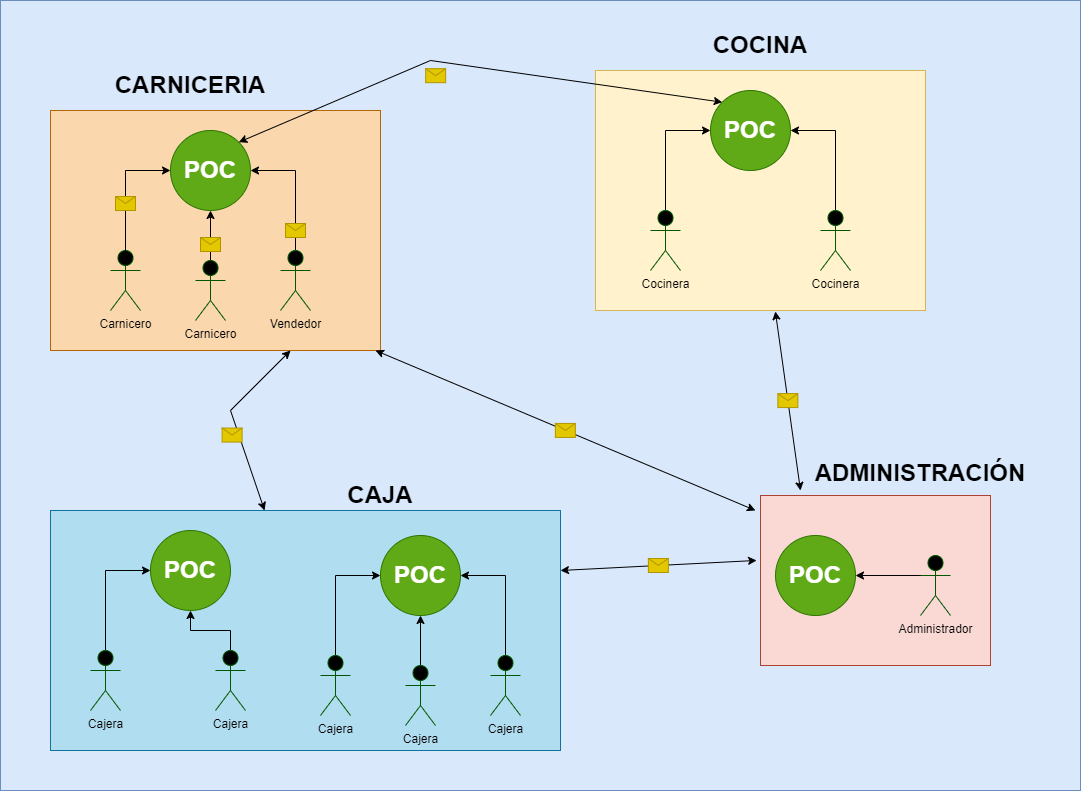

The diagram above was exported from draw.io. Its source (the exported page's mxGraphModel, read from the mxfile embedded in the PNG):
<mxGraphModel dx="2950" dy="2310" grid="1" gridSize="10" guides="1" tooltips="1" connect="1" arrows="1" fold="1" page="1" pageScale="1" pageWidth="850" pageHeight="1100" math="0" shadow="0">
  <root>
    <mxCell id="0" />
    <mxCell id="1" parent="0" />
    <mxCell id="G8rOvcRU2gTL2PgB7lHp-53" value="" style="rounded=0;whiteSpace=wrap;html=1;fillColor=#dae8fc;strokeColor=#6c8ebf;" vertex="1" parent="1">
      <mxGeometry x="-280" y="-30" width="1080" height="790" as="geometry" />
    </mxCell>
    <mxCell id="G8rOvcRU2gTL2PgB7lHp-1" value="&lt;h1&gt;&lt;br&gt;&lt;/h1&gt;" style="rounded=0;whiteSpace=wrap;html=1;fillColor=#fad7ac;strokeColor=#b46504;" vertex="1" parent="1">
      <mxGeometry x="-230" y="80" width="330" height="240" as="geometry" />
    </mxCell>
    <mxCell id="G8rOvcRU2gTL2PgB7lHp-2" style="edgeStyle=orthogonalEdgeStyle;rounded=0;orthogonalLoop=1;jettySize=auto;html=1;exitX=0.75;exitY=0.1;exitDx=0;exitDy=0;exitPerimeter=0;entryX=0;entryY=0.5;entryDx=0;entryDy=0;fontColor=#000000;" edge="1" parent="1" source="G8rOvcRU2gTL2PgB7lHp-48" target="G8rOvcRU2gTL2PgB7lHp-4">
      <mxGeometry relative="1" as="geometry">
        <Array as="points">
          <mxPoint x="-155" y="140" />
        </Array>
      </mxGeometry>
    </mxCell>
    <mxCell id="G8rOvcRU2gTL2PgB7lHp-3" value="&lt;font color=&quot;#000000&quot;&gt;Carnicero&lt;/font&gt;" style="shape=umlActor;verticalLabelPosition=bottom;verticalAlign=top;html=1;outlineConnect=0;fillColor=#000000;fontColor=#ffffff;strokeColor=#005700;shadow=0;gradientColor=none;sketch=0;" vertex="1" parent="1">
      <mxGeometry x="-170" y="220" width="30" height="60" as="geometry" />
    </mxCell>
    <mxCell id="G8rOvcRU2gTL2PgB7lHp-4" value="&lt;h1&gt;POC&lt;/h1&gt;" style="ellipse;whiteSpace=wrap;html=1;aspect=fixed;fillColor=#60a917;strokeColor=#2D7600;fontColor=#ffffff;" vertex="1" parent="1">
      <mxGeometry x="-110" y="100" width="80" height="80" as="geometry" />
    </mxCell>
    <mxCell id="G8rOvcRU2gTL2PgB7lHp-5" style="edgeStyle=orthogonalEdgeStyle;rounded=0;orthogonalLoop=1;jettySize=auto;html=1;exitX=0.5;exitY=0;exitDx=0;exitDy=0;exitPerimeter=0;fontColor=#000000;" edge="1" parent="1" source="G8rOvcRU2gTL2PgB7lHp-6" target="G8rOvcRU2gTL2PgB7lHp-4">
      <mxGeometry relative="1" as="geometry" />
    </mxCell>
    <mxCell id="G8rOvcRU2gTL2PgB7lHp-6" value="&lt;font color=&quot;#000000&quot;&gt;Carnicero&lt;/font&gt;" style="shape=umlActor;verticalLabelPosition=bottom;verticalAlign=top;html=1;outlineConnect=0;fillColor=#000000;fontColor=#ffffff;strokeColor=#005700;shadow=0;gradientColor=none;sketch=0;" vertex="1" parent="1">
      <mxGeometry x="-85" y="230" width="30" height="60" as="geometry" />
    </mxCell>
    <mxCell id="G8rOvcRU2gTL2PgB7lHp-7" style="edgeStyle=orthogonalEdgeStyle;rounded=0;orthogonalLoop=1;jettySize=auto;html=1;exitX=0.5;exitY=0;exitDx=0;exitDy=0;exitPerimeter=0;entryX=1;entryY=0.5;entryDx=0;entryDy=0;fontColor=#000000;" edge="1" parent="1" source="G8rOvcRU2gTL2PgB7lHp-8" target="G8rOvcRU2gTL2PgB7lHp-4">
      <mxGeometry relative="1" as="geometry" />
    </mxCell>
    <mxCell id="G8rOvcRU2gTL2PgB7lHp-8" value="&lt;font color=&quot;#000000&quot;&gt;Vendedor&lt;/font&gt;" style="shape=umlActor;verticalLabelPosition=bottom;verticalAlign=top;html=1;outlineConnect=0;fillColor=#000000;fontColor=#ffffff;strokeColor=#005700;shadow=0;gradientColor=none;sketch=0;" vertex="1" parent="1">
      <mxGeometry y="220" width="30" height="60" as="geometry" />
    </mxCell>
    <mxCell id="G8rOvcRU2gTL2PgB7lHp-9" value="&lt;h1&gt;&lt;br&gt;&lt;/h1&gt;" style="rounded=0;whiteSpace=wrap;html=1;fillColor=#fff2cc;strokeColor=#d6b656;" vertex="1" parent="1">
      <mxGeometry x="315" y="40" width="330" height="240" as="geometry" />
    </mxCell>
    <mxCell id="G8rOvcRU2gTL2PgB7lHp-10" style="edgeStyle=orthogonalEdgeStyle;rounded=0;orthogonalLoop=1;jettySize=auto;html=1;exitX=0.75;exitY=0.1;exitDx=0;exitDy=0;exitPerimeter=0;entryX=0;entryY=0.5;entryDx=0;entryDy=0;fontColor=#000000;" edge="1" parent="1" source="G8rOvcRU2gTL2PgB7lHp-11" target="G8rOvcRU2gTL2PgB7lHp-12">
      <mxGeometry relative="1" as="geometry">
        <Array as="points">
          <mxPoint x="385" y="186" />
          <mxPoint x="385" y="100" />
        </Array>
      </mxGeometry>
    </mxCell>
    <mxCell id="G8rOvcRU2gTL2PgB7lHp-11" value="&lt;font color=&quot;#000000&quot;&gt;Cocinera&lt;/font&gt;" style="shape=umlActor;verticalLabelPosition=bottom;verticalAlign=top;html=1;outlineConnect=0;fillColor=#000000;fontColor=#ffffff;strokeColor=#005700;shadow=0;gradientColor=none;sketch=0;noLabel=0;" vertex="1" parent="1">
      <mxGeometry x="370" y="180" width="30" height="60" as="geometry" />
    </mxCell>
    <mxCell id="G8rOvcRU2gTL2PgB7lHp-12" value="&lt;h1&gt;POC&lt;/h1&gt;" style="ellipse;whiteSpace=wrap;html=1;aspect=fixed;fillColor=#60a917;fontColor=#ffffff;strokeColor=#2D7600;" vertex="1" parent="1">
      <mxGeometry x="430" y="60" width="80" height="80" as="geometry" />
    </mxCell>
    <mxCell id="G8rOvcRU2gTL2PgB7lHp-13" style="edgeStyle=orthogonalEdgeStyle;rounded=0;orthogonalLoop=1;jettySize=auto;html=1;exitX=0.5;exitY=0;exitDx=0;exitDy=0;exitPerimeter=0;entryX=1;entryY=0.5;entryDx=0;entryDy=0;fontColor=#000000;" edge="1" parent="1" source="G8rOvcRU2gTL2PgB7lHp-14" target="G8rOvcRU2gTL2PgB7lHp-12">
      <mxGeometry relative="1" as="geometry" />
    </mxCell>
    <mxCell id="G8rOvcRU2gTL2PgB7lHp-14" value="&lt;font color=&quot;#000000&quot;&gt;Cocinera&lt;/font&gt;" style="shape=umlActor;verticalLabelPosition=bottom;verticalAlign=top;html=1;outlineConnect=0;fillColor=#000000;fontColor=#ffffff;strokeColor=#005700;shadow=0;gradientColor=none;sketch=0;" vertex="1" parent="1">
      <mxGeometry x="540" y="180" width="30" height="60" as="geometry" />
    </mxCell>
    <mxCell id="G8rOvcRU2gTL2PgB7lHp-15" value="&lt;h1&gt;&lt;br&gt;&lt;/h1&gt;" style="rounded=0;whiteSpace=wrap;html=1;fillColor=#b1ddf0;strokeColor=#10739e;" vertex="1" parent="1">
      <mxGeometry x="-230" y="480" width="510" height="240" as="geometry" />
    </mxCell>
    <mxCell id="G8rOvcRU2gTL2PgB7lHp-16" style="edgeStyle=orthogonalEdgeStyle;rounded=0;orthogonalLoop=1;jettySize=auto;html=1;exitX=0.75;exitY=0.1;exitDx=0;exitDy=0;exitPerimeter=0;entryX=0;entryY=0.5;entryDx=0;entryDy=0;fontColor=#000000;" edge="1" parent="1" source="G8rOvcRU2gTL2PgB7lHp-17" target="G8rOvcRU2gTL2PgB7lHp-18">
      <mxGeometry relative="1" as="geometry">
        <Array as="points">
          <mxPoint x="-175" y="626" />
          <mxPoint x="-175" y="540" />
        </Array>
      </mxGeometry>
    </mxCell>
    <mxCell id="G8rOvcRU2gTL2PgB7lHp-17" value="&lt;font color=&quot;#000000&quot;&gt;Cajera&lt;/font&gt;" style="shape=umlActor;verticalLabelPosition=bottom;verticalAlign=top;html=1;outlineConnect=0;fillColor=#000000;fontColor=#ffffff;strokeColor=#005700;shadow=0;gradientColor=none;sketch=0;" vertex="1" parent="1">
      <mxGeometry x="-190" y="620" width="30" height="60" as="geometry" />
    </mxCell>
    <mxCell id="G8rOvcRU2gTL2PgB7lHp-18" value="&lt;h1&gt;POC&lt;/h1&gt;" style="ellipse;whiteSpace=wrap;html=1;aspect=fixed;fillColor=#60a917;fontColor=#ffffff;strokeColor=#2D7600;" vertex="1" parent="1">
      <mxGeometry x="-130" y="500" width="80" height="80" as="geometry" />
    </mxCell>
    <mxCell id="G8rOvcRU2gTL2PgB7lHp-19" style="edgeStyle=orthogonalEdgeStyle;rounded=0;orthogonalLoop=1;jettySize=auto;html=1;exitX=0.5;exitY=0;exitDx=0;exitDy=0;exitPerimeter=0;fontColor=#000000;" edge="1" parent="1" source="G8rOvcRU2gTL2PgB7lHp-20" target="G8rOvcRU2gTL2PgB7lHp-18">
      <mxGeometry relative="1" as="geometry" />
    </mxCell>
    <mxCell id="G8rOvcRU2gTL2PgB7lHp-20" value="&lt;font color=&quot;#000000&quot;&gt;Cajera&lt;/font&gt;" style="shape=umlActor;verticalLabelPosition=bottom;verticalAlign=top;html=1;outlineConnect=0;fillColor=#000000;fontColor=#ffffff;strokeColor=#005700;shadow=0;gradientColor=none;sketch=0;" vertex="1" parent="1">
      <mxGeometry x="-65" y="620" width="30" height="60" as="geometry" />
    </mxCell>
    <mxCell id="G8rOvcRU2gTL2PgB7lHp-21" style="edgeStyle=orthogonalEdgeStyle;rounded=0;orthogonalLoop=1;jettySize=auto;html=1;exitX=0.75;exitY=0.1;exitDx=0;exitDy=0;exitPerimeter=0;entryX=0;entryY=0.5;entryDx=0;entryDy=0;fontColor=#000000;" edge="1" parent="1" source="G8rOvcRU2gTL2PgB7lHp-22" target="G8rOvcRU2gTL2PgB7lHp-23">
      <mxGeometry relative="1" as="geometry">
        <Array as="points">
          <mxPoint x="55" y="631" />
          <mxPoint x="55" y="545" />
        </Array>
      </mxGeometry>
    </mxCell>
    <mxCell id="G8rOvcRU2gTL2PgB7lHp-22" value="&lt;font color=&quot;#000000&quot;&gt;Cajera&lt;/font&gt;" style="shape=umlActor;verticalLabelPosition=bottom;verticalAlign=top;html=1;outlineConnect=0;fillColor=#000000;fontColor=#ffffff;strokeColor=#005700;shadow=0;gradientColor=none;sketch=0;" vertex="1" parent="1">
      <mxGeometry x="40" y="625" width="30" height="60" as="geometry" />
    </mxCell>
    <mxCell id="G8rOvcRU2gTL2PgB7lHp-23" value="&lt;h1&gt;POC&lt;/h1&gt;" style="ellipse;whiteSpace=wrap;html=1;aspect=fixed;fillColor=#60a917;fontColor=#ffffff;strokeColor=#2D7600;" vertex="1" parent="1">
      <mxGeometry x="100" y="505" width="80" height="80" as="geometry" />
    </mxCell>
    <mxCell id="G8rOvcRU2gTL2PgB7lHp-24" style="edgeStyle=orthogonalEdgeStyle;rounded=0;orthogonalLoop=1;jettySize=auto;html=1;exitX=0.5;exitY=0;exitDx=0;exitDy=0;exitPerimeter=0;fontColor=#000000;" edge="1" parent="1" source="G8rOvcRU2gTL2PgB7lHp-25" target="G8rOvcRU2gTL2PgB7lHp-23">
      <mxGeometry relative="1" as="geometry" />
    </mxCell>
    <mxCell id="G8rOvcRU2gTL2PgB7lHp-25" value="&lt;font color=&quot;#000000&quot;&gt;Cajera&lt;/font&gt;" style="shape=umlActor;verticalLabelPosition=bottom;verticalAlign=top;html=1;outlineConnect=0;fillColor=#000000;fontColor=#ffffff;strokeColor=#005700;shadow=0;gradientColor=none;sketch=0;" vertex="1" parent="1">
      <mxGeometry x="125" y="635" width="30" height="60" as="geometry" />
    </mxCell>
    <mxCell id="G8rOvcRU2gTL2PgB7lHp-26" style="edgeStyle=orthogonalEdgeStyle;rounded=0;orthogonalLoop=1;jettySize=auto;html=1;exitX=0.5;exitY=0;exitDx=0;exitDy=0;exitPerimeter=0;entryX=1;entryY=0.5;entryDx=0;entryDy=0;fontColor=#000000;" edge="1" parent="1" source="G8rOvcRU2gTL2PgB7lHp-27" target="G8rOvcRU2gTL2PgB7lHp-23">
      <mxGeometry relative="1" as="geometry" />
    </mxCell>
    <mxCell id="G8rOvcRU2gTL2PgB7lHp-27" value="&lt;font color=&quot;#000000&quot;&gt;Cajera&lt;/font&gt;" style="shape=umlActor;verticalLabelPosition=bottom;verticalAlign=top;html=1;outlineConnect=0;fillColor=#000000;fontColor=#ffffff;strokeColor=#005700;shadow=0;gradientColor=none;sketch=0;" vertex="1" parent="1">
      <mxGeometry x="210" y="625" width="30" height="60" as="geometry" />
    </mxCell>
    <mxCell id="G8rOvcRU2gTL2PgB7lHp-28" value="&lt;h1&gt;&lt;br&gt;&lt;/h1&gt;" style="rounded=0;whiteSpace=wrap;html=1;fillColor=#fad9d5;strokeColor=#ae4132;" vertex="1" parent="1">
      <mxGeometry x="480" y="465" width="230" height="170" as="geometry" />
    </mxCell>
    <mxCell id="G8rOvcRU2gTL2PgB7lHp-29" value="&lt;h1&gt;POC&lt;/h1&gt;" style="ellipse;whiteSpace=wrap;html=1;aspect=fixed;fillColor=#60a917;fontColor=#ffffff;strokeColor=#2D7600;" vertex="1" parent="1">
      <mxGeometry x="495" y="505" width="80" height="80" as="geometry" />
    </mxCell>
    <mxCell id="G8rOvcRU2gTL2PgB7lHp-30" style="edgeStyle=orthogonalEdgeStyle;rounded=0;orthogonalLoop=1;jettySize=auto;html=1;exitX=0.5;exitY=0;exitDx=0;exitDy=0;exitPerimeter=0;entryX=1;entryY=0.5;entryDx=0;entryDy=0;fontColor=#000000;" edge="1" parent="1" source="G8rOvcRU2gTL2PgB7lHp-31" target="G8rOvcRU2gTL2PgB7lHp-29">
      <mxGeometry relative="1" as="geometry">
        <Array as="points">
          <mxPoint x="655" y="545" />
        </Array>
      </mxGeometry>
    </mxCell>
    <mxCell id="G8rOvcRU2gTL2PgB7lHp-31" value="&lt;font color=&quot;#000000&quot;&gt;Administrador&lt;/font&gt;" style="shape=umlActor;verticalLabelPosition=bottom;verticalAlign=top;html=1;outlineConnect=0;fillColor=#000000;fontColor=#ffffff;strokeColor=#005700;shadow=0;gradientColor=none;sketch=0;" vertex="1" parent="1">
      <mxGeometry x="640" y="525" width="30" height="60" as="geometry" />
    </mxCell>
    <mxCell id="G8rOvcRU2gTL2PgB7lHp-32" value="" style="endArrow=classic;html=1;rounded=0;fontColor=#000000;entryX=0;entryY=0;entryDx=0;entryDy=0;startArrow=classic;startFill=1;exitX=1;exitY=0;exitDx=0;exitDy=0;" edge="1" parent="1" source="G8rOvcRU2gTL2PgB7lHp-4" target="G8rOvcRU2gTL2PgB7lHp-12">
      <mxGeometry relative="1" as="geometry">
        <mxPoint x="100" y="190" as="sourcePoint" />
        <mxPoint x="300" y="320" as="targetPoint" />
        <Array as="points">
          <mxPoint x="150" y="30" />
        </Array>
      </mxGeometry>
    </mxCell>
    <mxCell id="G8rOvcRU2gTL2PgB7lHp-33" value="" style="shape=message;html=1;outlineConnect=0;shadow=0;sketch=0;fillColor=#e3c800;strokeColor=#B09500;fontColor=#000000;" vertex="1" parent="G8rOvcRU2gTL2PgB7lHp-32">
      <mxGeometry width="20" height="14" relative="1" as="geometry">
        <mxPoint x="-48" y="2" as="offset" />
      </mxGeometry>
    </mxCell>
    <mxCell id="G8rOvcRU2gTL2PgB7lHp-34" value="" style="endArrow=classic;html=1;rounded=0;fontColor=#000000;startArrow=classic;startFill=1;" edge="1" parent="1" target="G8rOvcRU2gTL2PgB7lHp-15">
      <mxGeometry relative="1" as="geometry">
        <mxPoint x="10" y="320" as="sourcePoint" />
        <mxPoint x="155" y="330" as="targetPoint" />
        <Array as="points">
          <mxPoint x="10" y="320" />
          <mxPoint x="-50" y="380" />
        </Array>
      </mxGeometry>
    </mxCell>
    <mxCell id="G8rOvcRU2gTL2PgB7lHp-35" value="" style="shape=message;html=1;outlineConnect=0;shadow=0;sketch=0;fontColor=#000000;fillColor=#e3c800;strokeColor=#B09500;" vertex="1" parent="G8rOvcRU2gTL2PgB7lHp-34">
      <mxGeometry width="20" height="14" relative="1" as="geometry">
        <mxPoint x="-12" y="7" as="offset" />
      </mxGeometry>
    </mxCell>
    <mxCell id="G8rOvcRU2gTL2PgB7lHp-36" value="" style="endArrow=classic;html=1;rounded=0;fontColor=#000000;startFill=1;startArrow=classic;entryX=-0.022;entryY=0.088;entryDx=0;entryDy=0;entryPerimeter=0;" edge="1" parent="1" target="G8rOvcRU2gTL2PgB7lHp-28">
      <mxGeometry relative="1" as="geometry">
        <mxPoint x="95" y="320" as="sourcePoint" />
        <mxPoint x="420" y="440" as="targetPoint" />
        <Array as="points">
          <mxPoint x="95" y="320" />
        </Array>
      </mxGeometry>
    </mxCell>
    <mxCell id="G8rOvcRU2gTL2PgB7lHp-37" value="" style="shape=message;html=1;outlineConnect=0;shadow=0;sketch=0;fontColor=#000000;fillColor=#e3c800;strokeColor=#B09500;" vertex="1" parent="G8rOvcRU2gTL2PgB7lHp-36">
      <mxGeometry width="20" height="14" relative="1" as="geometry">
        <mxPoint x="-10" y="-7" as="offset" />
      </mxGeometry>
    </mxCell>
    <mxCell id="G8rOvcRU2gTL2PgB7lHp-38" value="" style="endArrow=classic;html=1;rounded=0;fontColor=#000000;startFill=1;startArrow=classic;exitX=1;exitY=0.25;exitDx=0;exitDy=0;entryX=-0.017;entryY=0.382;entryDx=0;entryDy=0;entryPerimeter=0;" edge="1" parent="1" source="G8rOvcRU2gTL2PgB7lHp-15" target="G8rOvcRU2gTL2PgB7lHp-28">
      <mxGeometry relative="1" as="geometry">
        <mxPoint x="100" y="400" as="sourcePoint" />
        <mxPoint x="425" y="520" as="targetPoint" />
        <Array as="points" />
      </mxGeometry>
    </mxCell>
    <mxCell id="G8rOvcRU2gTL2PgB7lHp-39" value="" style="shape=message;html=1;outlineConnect=0;shadow=0;sketch=0;fontColor=#000000;fillColor=#e3c800;strokeColor=#B09500;" vertex="1" parent="G8rOvcRU2gTL2PgB7lHp-38">
      <mxGeometry width="20" height="14" relative="1" as="geometry">
        <mxPoint x="-10" y="-7" as="offset" />
      </mxGeometry>
    </mxCell>
    <mxCell id="G8rOvcRU2gTL2PgB7lHp-40" value="" style="endArrow=classic;html=1;rounded=0;fontColor=#000000;startFill=1;startArrow=classic;exitX=0.545;exitY=1.004;exitDx=0;exitDy=0;exitPerimeter=0;" edge="1" parent="1" source="G8rOvcRU2gTL2PgB7lHp-9">
      <mxGeometry relative="1" as="geometry">
        <mxPoint x="400" y="360" as="sourcePoint" />
        <mxPoint x="520" y="460" as="targetPoint" />
        <Array as="points" />
      </mxGeometry>
    </mxCell>
    <mxCell id="G8rOvcRU2gTL2PgB7lHp-41" value="" style="shape=message;html=1;outlineConnect=0;shadow=0;sketch=0;fontColor=#000000;fillColor=#e3c800;strokeColor=#B09500;" vertex="1" parent="G8rOvcRU2gTL2PgB7lHp-40">
      <mxGeometry width="20" height="14" relative="1" as="geometry">
        <mxPoint x="-10" y="-7" as="offset" />
      </mxGeometry>
    </mxCell>
    <mxCell id="G8rOvcRU2gTL2PgB7lHp-42" value="&lt;h1&gt;&lt;b&gt;CARNICERIA&lt;/b&gt;&lt;/h1&gt;" style="text;html=1;strokeColor=none;fillColor=none;align=center;verticalAlign=middle;whiteSpace=wrap;rounded=0;shadow=0;sketch=0;fontColor=#000000;" vertex="1" parent="1">
      <mxGeometry x="-120" y="40" width="60" height="30" as="geometry" />
    </mxCell>
    <mxCell id="G8rOvcRU2gTL2PgB7lHp-43" value="&lt;h1&gt;COCINA&lt;/h1&gt;" style="text;html=1;strokeColor=none;fillColor=none;align=center;verticalAlign=middle;whiteSpace=wrap;rounded=0;shadow=0;sketch=0;fontColor=#000000;" vertex="1" parent="1">
      <mxGeometry x="450" width="60" height="30" as="geometry" />
    </mxCell>
    <mxCell id="G8rOvcRU2gTL2PgB7lHp-44" value="&lt;h1&gt;&lt;b&gt;ADMINISTRACIÓN&lt;/b&gt;&lt;/h1&gt;&lt;div&gt;&lt;b&gt;&lt;br&gt;&lt;/b&gt;&lt;/div&gt;" style="text;html=1;strokeColor=none;fillColor=none;align=center;verticalAlign=middle;whiteSpace=wrap;rounded=0;shadow=0;sketch=0;fontColor=#000000;" vertex="1" parent="1">
      <mxGeometry x="610" y="435" width="60" height="30" as="geometry" />
    </mxCell>
    <mxCell id="G8rOvcRU2gTL2PgB7lHp-45" value="&lt;h1&gt;&lt;b&gt;CAJA&lt;/b&gt;&lt;/h1&gt;" style="text;html=1;strokeColor=none;fillColor=none;align=center;verticalAlign=middle;whiteSpace=wrap;rounded=0;shadow=0;sketch=0;fontColor=#000000;" vertex="1" parent="1">
      <mxGeometry x="70" y="450" width="60" height="30" as="geometry" />
    </mxCell>
    <mxCell id="G8rOvcRU2gTL2PgB7lHp-46" value="" style="shape=message;html=1;outlineConnect=0;shadow=0;sketch=0;fillColor=#e3c800;strokeColor=#B09500;fontColor=#000000;" vertex="1" parent="1">
      <mxGeometry x="4.996601509496344" y="193.00145016537212" width="20" height="14" as="geometry" />
    </mxCell>
    <mxCell id="G8rOvcRU2gTL2PgB7lHp-47" value="" style="edgeStyle=orthogonalEdgeStyle;rounded=0;orthogonalLoop=1;jettySize=auto;html=1;exitX=0.75;exitY=0.1;exitDx=0;exitDy=0;exitPerimeter=0;entryX=0;entryY=0.5;entryDx=0;entryDy=0;fontColor=#000000;" edge="1" parent="1" source="G8rOvcRU2gTL2PgB7lHp-3" target="G8rOvcRU2gTL2PgB7lHp-48">
      <mxGeometry relative="1" as="geometry">
        <Array as="points">
          <mxPoint x="-155" y="226" />
        </Array>
        <mxPoint x="-147" y="226" as="sourcePoint" />
        <mxPoint x="-110" y="140" as="targetPoint" />
      </mxGeometry>
    </mxCell>
    <mxCell id="G8rOvcRU2gTL2PgB7lHp-48" value="" style="shape=message;html=1;outlineConnect=0;shadow=0;sketch=0;fillColor=#e3c800;strokeColor=#B09500;fontColor=#000000;" vertex="1" parent="1">
      <mxGeometry x="-165.00339849050366" y="166.00145016537212" width="20" height="14" as="geometry" />
    </mxCell>
    <mxCell id="G8rOvcRU2gTL2PgB7lHp-49" value="" style="shape=message;html=1;outlineConnect=0;shadow=0;sketch=0;fillColor=#e3c800;strokeColor=#B09500;fontColor=#000000;" vertex="1" parent="1">
      <mxGeometry x="-80.00339849050366" y="207.00145016537212" width="20" height="14" as="geometry" />
    </mxCell>
  </root>
</mxGraphModel>